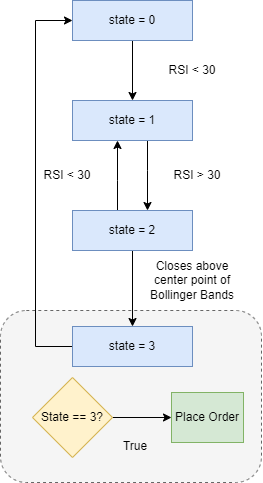

The diagram above was exported from draw.io. Its source (the exported page's mxGraphModel, read from the mxfile embedded in the PNG):
<mxGraphModel dx="1195" dy="637" grid="0" gridSize="10" guides="1" tooltips="1" connect="1" arrows="1" fold="1" page="1" pageScale="1" pageWidth="850" pageHeight="1100" math="0" shadow="0">
  <root>
    <mxCell id="0" />
    <mxCell id="1" parent="0" />
    <mxCell id="lIPHrfRDGZxDHjBoUFCt-25" value="" style="rounded=1;whiteSpace=wrap;html=1;dashed=1;fillColor=#f5f5f5;strokeColor=#666666;fontColor=#333333;" vertex="1" parent="1">
      <mxGeometry x="293" y="790" width="261" height="172" as="geometry" />
    </mxCell>
    <mxCell id="lIPHrfRDGZxDHjBoUFCt-6" value="" style="edgeStyle=orthogonalEdgeStyle;rounded=0;orthogonalLoop=1;jettySize=auto;html=1;" edge="1" parent="1" source="lIPHrfRDGZxDHjBoUFCt-1" target="lIPHrfRDGZxDHjBoUFCt-5">
      <mxGeometry relative="1" as="geometry" />
    </mxCell>
    <mxCell id="lIPHrfRDGZxDHjBoUFCt-1" value="State = 0" style="rounded=0;whiteSpace=wrap;html=1;" vertex="1" parent="1">
      <mxGeometry x="365" y="480" width="120" height="40" as="geometry" />
    </mxCell>
    <mxCell id="lIPHrfRDGZxDHjBoUFCt-18" value="" style="edgeStyle=orthogonalEdgeStyle;rounded=0;orthogonalLoop=1;jettySize=auto;html=1;" edge="1" parent="1" source="lIPHrfRDGZxDHjBoUFCt-5" target="lIPHrfRDGZxDHjBoUFCt-8">
      <mxGeometry relative="1" as="geometry">
        <Array as="points">
          <mxPoint x="440" y="650" />
          <mxPoint x="440" y="650" />
        </Array>
      </mxGeometry>
    </mxCell>
    <mxCell id="lIPHrfRDGZxDHjBoUFCt-5" value="State = 1" style="whiteSpace=wrap;html=1;rounded=0;" vertex="1" parent="1">
      <mxGeometry x="365" y="580" width="120" height="40" as="geometry" />
    </mxCell>
    <mxCell id="lIPHrfRDGZxDHjBoUFCt-7" value="RSI &amp;lt; 30" style="text;html=1;strokeColor=none;fillColor=none;align=center;verticalAlign=middle;whiteSpace=wrap;rounded=0;" vertex="1" parent="1">
      <mxGeometry x="455" y="535" width="60" height="30" as="geometry" />
    </mxCell>
    <mxCell id="lIPHrfRDGZxDHjBoUFCt-12" value="" style="edgeStyle=orthogonalEdgeStyle;rounded=0;orthogonalLoop=1;jettySize=auto;html=1;" edge="1" parent="1" source="lIPHrfRDGZxDHjBoUFCt-8" target="lIPHrfRDGZxDHjBoUFCt-11">
      <mxGeometry relative="1" as="geometry" />
    </mxCell>
    <mxCell id="lIPHrfRDGZxDHjBoUFCt-15" value="" style="edgeStyle=orthogonalEdgeStyle;rounded=0;orthogonalLoop=1;jettySize=auto;html=1;" edge="1" parent="1" source="lIPHrfRDGZxDHjBoUFCt-8" target="lIPHrfRDGZxDHjBoUFCt-5">
      <mxGeometry relative="1" as="geometry">
        <Array as="points">
          <mxPoint x="410" y="660" />
          <mxPoint x="410" y="660" />
        </Array>
      </mxGeometry>
    </mxCell>
    <mxCell id="lIPHrfRDGZxDHjBoUFCt-8" value="State = 2" style="whiteSpace=wrap;html=1;rounded=0;" vertex="1" parent="1">
      <mxGeometry x="365" y="690" width="120" height="40" as="geometry" />
    </mxCell>
    <mxCell id="lIPHrfRDGZxDHjBoUFCt-10" value="RSI &amp;gt; 30" style="text;html=1;strokeColor=none;fillColor=none;align=center;verticalAlign=middle;whiteSpace=wrap;rounded=0;" vertex="1" parent="1">
      <mxGeometry x="460" y="640" width="60" height="30" as="geometry" />
    </mxCell>
    <mxCell id="lIPHrfRDGZxDHjBoUFCt-30" style="edgeStyle=orthogonalEdgeStyle;rounded=0;orthogonalLoop=1;jettySize=auto;html=1;entryX=0;entryY=0.5;entryDx=0;entryDy=0;" edge="1" parent="1" source="lIPHrfRDGZxDHjBoUFCt-11" target="lIPHrfRDGZxDHjBoUFCt-22">
      <mxGeometry relative="1" as="geometry">
        <Array as="points">
          <mxPoint x="328" y="826" />
          <mxPoint x="328" y="500" />
        </Array>
      </mxGeometry>
    </mxCell>
    <mxCell id="lIPHrfRDGZxDHjBoUFCt-11" value="state = 3" style="whiteSpace=wrap;html=1;rounded=0;fillColor=#dae8fc;strokeColor=#6c8ebf;" vertex="1" parent="1">
      <mxGeometry x="365" y="806" width="120" height="40" as="geometry" />
    </mxCell>
    <mxCell id="lIPHrfRDGZxDHjBoUFCt-14" value="Closes above center point of Bollinger Bands" style="text;html=1;strokeColor=none;fillColor=none;align=center;verticalAlign=middle;whiteSpace=wrap;rounded=0;" vertex="1" parent="1">
      <mxGeometry x="440" y="745" width="90" height="30" as="geometry" />
    </mxCell>
    <mxCell id="lIPHrfRDGZxDHjBoUFCt-19" value="RSI &amp;lt; 30" style="text;html=1;strokeColor=none;fillColor=none;align=center;verticalAlign=middle;whiteSpace=wrap;rounded=0;" vertex="1" parent="1">
      <mxGeometry x="330" y="640" width="60" height="30" as="geometry" />
    </mxCell>
    <mxCell id="lIPHrfRDGZxDHjBoUFCt-22" value="state = 0" style="rounded=0;whiteSpace=wrap;html=1;fillColor=#dae8fc;strokeColor=#6c8ebf;" vertex="1" parent="1">
      <mxGeometry x="365" y="480" width="120" height="40" as="geometry" />
    </mxCell>
    <mxCell id="lIPHrfRDGZxDHjBoUFCt-23" value="state = 1" style="whiteSpace=wrap;html=1;rounded=0;fillColor=#dae8fc;strokeColor=#6c8ebf;" vertex="1" parent="1">
      <mxGeometry x="365" y="580" width="120" height="40" as="geometry" />
    </mxCell>
    <mxCell id="lIPHrfRDGZxDHjBoUFCt-24" value="state = 2" style="whiteSpace=wrap;html=1;rounded=0;fillColor=#dae8fc;strokeColor=#6c8ebf;" vertex="1" parent="1">
      <mxGeometry x="365" y="690" width="120" height="40" as="geometry" />
    </mxCell>
    <mxCell id="lIPHrfRDGZxDHjBoUFCt-28" value="" style="edgeStyle=orthogonalEdgeStyle;rounded=0;orthogonalLoop=1;jettySize=auto;html=1;" edge="1" parent="1" source="lIPHrfRDGZxDHjBoUFCt-26" target="lIPHrfRDGZxDHjBoUFCt-27">
      <mxGeometry relative="1" as="geometry" />
    </mxCell>
    <mxCell id="lIPHrfRDGZxDHjBoUFCt-26" value="State == 3?" style="rhombus;whiteSpace=wrap;html=1;fillColor=#fff2cc;strokeColor=#d6b656;" vertex="1" parent="1">
      <mxGeometry x="325" y="857" width="80" height="80" as="geometry" />
    </mxCell>
    <mxCell id="lIPHrfRDGZxDHjBoUFCt-27" value="Place Order" style="whiteSpace=wrap;html=1;fillColor=#d5e8d4;strokeColor=#82b366;" vertex="1" parent="1">
      <mxGeometry x="464" y="872" width="72" height="50" as="geometry" />
    </mxCell>
    <mxCell id="lIPHrfRDGZxDHjBoUFCt-29" value="True" style="text;html=1;strokeColor=none;fillColor=none;align=center;verticalAlign=middle;whiteSpace=wrap;rounded=0;" vertex="1" parent="1">
      <mxGeometry x="398" y="911" width="60" height="30" as="geometry" />
    </mxCell>
  </root>
</mxGraphModel>